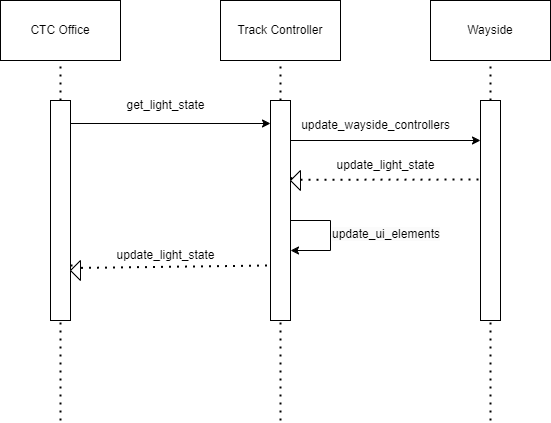

The diagram above was exported from draw.io. Its source (the exported page's mxGraphModel, read from the mxfile embedded in the PNG):
<mxGraphModel dx="232" dy="766" grid="1" gridSize="10" guides="1" tooltips="1" connect="1" arrows="1" fold="1" page="1" pageScale="1" pageWidth="850" pageHeight="1100" background="#ffffff" math="0" shadow="0">
  <root>
    <mxCell id="0" />
    <mxCell id="1" parent="0" />
    <mxCell id="2" value="CTC Office" style="rounded=0;whiteSpace=wrap;html=1;" parent="1" vertex="1">
      <mxGeometry x="150" y="120" width="120" height="60" as="geometry" />
    </mxCell>
    <mxCell id="3" value="Track Controller" style="rounded=0;whiteSpace=wrap;html=1;" parent="1" vertex="1">
      <mxGeometry x="370" y="120" width="120" height="60" as="geometry" />
    </mxCell>
    <mxCell id="4" value="" style="endArrow=none;dashed=1;html=1;dashPattern=1 3;strokeWidth=2;entryX=0.5;entryY=1;entryDx=0;entryDy=0;" parent="1" source="6" target="2" edge="1">
      <mxGeometry width="50" height="50" relative="1" as="geometry">
        <mxPoint x="210" y="540" as="sourcePoint" />
        <mxPoint x="230" y="210" as="targetPoint" />
      </mxGeometry>
    </mxCell>
    <mxCell id="5" value="" style="endArrow=none;dashed=1;html=1;dashPattern=1 3;strokeWidth=2;entryX=0.5;entryY=1;entryDx=0;entryDy=0;" parent="1" source="8" edge="1">
      <mxGeometry width="50" height="50" relative="1" as="geometry">
        <mxPoint x="430" y="540" as="sourcePoint" />
        <mxPoint x="430" y="180" as="targetPoint" />
      </mxGeometry>
    </mxCell>
    <mxCell id="7" value="" style="endArrow=none;dashed=1;html=1;dashPattern=1 3;strokeWidth=2;entryX=0.5;entryY=1;entryDx=0;entryDy=0;" parent="1" target="6" edge="1">
      <mxGeometry width="50" height="50" relative="1" as="geometry">
        <mxPoint x="210" y="540" as="sourcePoint" />
        <mxPoint x="210" y="180" as="targetPoint" />
      </mxGeometry>
    </mxCell>
    <mxCell id="6" value="" style="rounded=0;whiteSpace=wrap;html=1;" parent="1" vertex="1">
      <mxGeometry x="200" y="220" width="20" height="220" as="geometry" />
    </mxCell>
    <mxCell id="11" value="" style="endArrow=none;dashed=1;html=1;dashPattern=1 3;strokeWidth=2;entryX=0.5;entryY=1;entryDx=0;entryDy=0;" parent="1" target="8" edge="1">
      <mxGeometry width="50" height="50" relative="1" as="geometry">
        <mxPoint x="430" y="540" as="sourcePoint" />
        <mxPoint x="430" y="180" as="targetPoint" />
      </mxGeometry>
    </mxCell>
    <mxCell id="8" value="" style="rounded=0;whiteSpace=wrap;html=1;" parent="1" vertex="1">
      <mxGeometry x="420" y="220" width="20" height="220" as="geometry" />
    </mxCell>
    <mxCell id="12" value="Wayside" style="rounded=0;whiteSpace=wrap;html=1;" parent="1" vertex="1">
      <mxGeometry x="580" y="120" width="120" height="60" as="geometry" />
    </mxCell>
    <mxCell id="13" value="" style="endArrow=none;dashed=1;html=1;dashPattern=1 3;strokeWidth=2;entryX=0.5;entryY=1;entryDx=0;entryDy=0;" parent="1" source="15" edge="1">
      <mxGeometry width="50" height="50" relative="1" as="geometry">
        <mxPoint x="640" y="540" as="sourcePoint" />
        <mxPoint x="640" y="180" as="targetPoint" />
      </mxGeometry>
    </mxCell>
    <mxCell id="14" value="" style="endArrow=none;dashed=1;html=1;dashPattern=1 3;strokeWidth=2;entryX=0.5;entryY=1;entryDx=0;entryDy=0;" parent="1" target="15" edge="1">
      <mxGeometry width="50" height="50" relative="1" as="geometry">
        <mxPoint x="640" y="540" as="sourcePoint" />
        <mxPoint x="640" y="180" as="targetPoint" />
      </mxGeometry>
    </mxCell>
    <mxCell id="15" value="" style="rounded=0;whiteSpace=wrap;html=1;" parent="1" vertex="1">
      <mxGeometry x="630" y="220" width="20" height="220" as="geometry" />
    </mxCell>
    <mxCell id="24" value="" style="endArrow=classic;html=1;" parent="1" edge="1">
      <mxGeometry width="50" height="50" relative="1" as="geometry">
        <mxPoint x="220" y="243" as="sourcePoint" />
        <mxPoint x="420" y="243" as="targetPoint" />
      </mxGeometry>
    </mxCell>
    <mxCell id="25" value="get_light_state" style="text;html=1;align=center;verticalAlign=middle;resizable=0;points=[];autosize=1;strokeColor=none;fillColor=none;" parent="1" vertex="1">
      <mxGeometry x="265" y="210" width="100" height="30" as="geometry" />
    </mxCell>
    <mxCell id="28" value="" style="endArrow=none;dashed=1;html=1;dashPattern=1 3;strokeWidth=2;entryX=0;entryY=0.75;entryDx=0;entryDy=0;exitX=1;exitY=0.75;exitDx=0;exitDy=0;" parent="1" source="29" target="8" edge="1">
      <mxGeometry width="50" height="50" relative="1" as="geometry">
        <mxPoint x="320" y="330" as="sourcePoint" />
        <mxPoint x="370" y="280" as="targetPoint" />
      </mxGeometry>
    </mxCell>
    <mxCell id="30" value="" style="endArrow=none;dashed=1;html=1;dashPattern=1 3;strokeWidth=2;entryX=0;entryY=0.75;entryDx=0;entryDy=0;exitX=1;exitY=0.75;exitDx=0;exitDy=0;" parent="1" source="6" target="29" edge="1">
      <mxGeometry width="50" height="50" relative="1" as="geometry">
        <mxPoint x="220" y="318" as="sourcePoint" />
        <mxPoint x="420" y="318" as="targetPoint" />
      </mxGeometry>
    </mxCell>
    <mxCell id="29" value="" style="triangle;whiteSpace=wrap;html=1;rotation=-180;" parent="1" vertex="1">
      <mxGeometry x="220" y="380" width="10" height="20" as="geometry" />
    </mxCell>
    <mxCell id="31" value="update_light_state" style="text;html=1;align=center;verticalAlign=middle;resizable=0;points=[];autosize=1;strokeColor=none;fillColor=none;" parent="1" vertex="1">
      <mxGeometry x="255" y="360" width="120" height="30" as="geometry" />
    </mxCell>
    <mxCell id="32" value="" style="endArrow=classic;html=1;" parent="1" edge="1">
      <mxGeometry width="50" height="50" relative="1" as="geometry">
        <mxPoint x="440" y="260" as="sourcePoint" />
        <mxPoint x="630" y="260" as="targetPoint" />
      </mxGeometry>
    </mxCell>
    <mxCell id="33" value="update_wayside_controllers" style="text;html=1;align=center;verticalAlign=middle;resizable=0;points=[];autosize=1;strokeColor=none;fillColor=none;" parent="1" vertex="1">
      <mxGeometry x="440" y="230" width="170" height="30" as="geometry" />
    </mxCell>
    <mxCell id="34" value="" style="endArrow=none;dashed=1;html=1;dashPattern=1 3;strokeWidth=2;entryX=0;entryY=0.75;entryDx=0;entryDy=0;exitX=1;exitY=0.75;exitDx=0;exitDy=0;" parent="1" target="35" edge="1">
      <mxGeometry width="50" height="50" relative="1" as="geometry">
        <mxPoint x="440" y="298" as="sourcePoint" />
        <mxPoint x="640" y="298" as="targetPoint" />
      </mxGeometry>
    </mxCell>
    <mxCell id="35" value="" style="triangle;whiteSpace=wrap;html=1;rotation=-180;" parent="1" vertex="1">
      <mxGeometry x="440" y="290" width="10" height="20" as="geometry" />
    </mxCell>
    <mxCell id="36" value="update_light_state" style="text;html=1;align=center;verticalAlign=middle;resizable=0;points=[];autosize=1;strokeColor=none;fillColor=none;" parent="1" vertex="1">
      <mxGeometry x="475" y="270" width="120" height="30" as="geometry" />
    </mxCell>
    <mxCell id="37" value="" style="endArrow=none;dashed=1;html=1;dashPattern=1 3;strokeWidth=2;exitX=1;exitY=0.75;exitDx=0;exitDy=0;" parent="1" edge="1">
      <mxGeometry width="50" height="50" relative="1" as="geometry">
        <mxPoint x="450" y="299.29" as="sourcePoint" />
        <mxPoint x="630" y="299" as="targetPoint" />
      </mxGeometry>
    </mxCell>
    <mxCell id="39" value="" style="endArrow=none;html=1;" parent="1" edge="1">
      <mxGeometry width="50" height="50" relative="1" as="geometry">
        <mxPoint x="440" y="340" as="sourcePoint" />
        <mxPoint x="480" y="340" as="targetPoint" />
      </mxGeometry>
    </mxCell>
    <mxCell id="40" value="" style="endArrow=none;html=1;" parent="1" edge="1">
      <mxGeometry width="50" height="50" relative="1" as="geometry">
        <mxPoint x="480" y="340" as="sourcePoint" />
        <mxPoint x="480" y="370" as="targetPoint" />
      </mxGeometry>
    </mxCell>
    <mxCell id="41" value="" style="endArrow=classic;html=1;" parent="1" edge="1">
      <mxGeometry width="50" height="50" relative="1" as="geometry">
        <mxPoint x="480" y="370" as="sourcePoint" />
        <mxPoint x="440" y="370" as="targetPoint" />
      </mxGeometry>
    </mxCell>
    <mxCell id="42" value="&lt;span style=&quot;color: rgb(0, 0, 0); font-family: Helvetica; font-size: 12px; font-style: normal; font-variant-ligatures: normal; font-variant-caps: normal; font-weight: 400; letter-spacing: normal; orphans: 2; text-align: center; text-indent: 0px; text-transform: none; widows: 2; word-spacing: 0px; -webkit-text-stroke-width: 0px; white-space: nowrap; background-color: rgb(251, 251, 251); text-decoration-thickness: initial; text-decoration-style: initial; text-decoration-color: initial; float: none; display: inline !important;&quot;&gt;update_ui_elements&lt;/span&gt;" style="text;whiteSpace=wrap;html=1;" parent="1" vertex="1">
      <mxGeometry x="480" y="340" width="140" height="40" as="geometry" />
    </mxCell>
  </root>
</mxGraphModel>